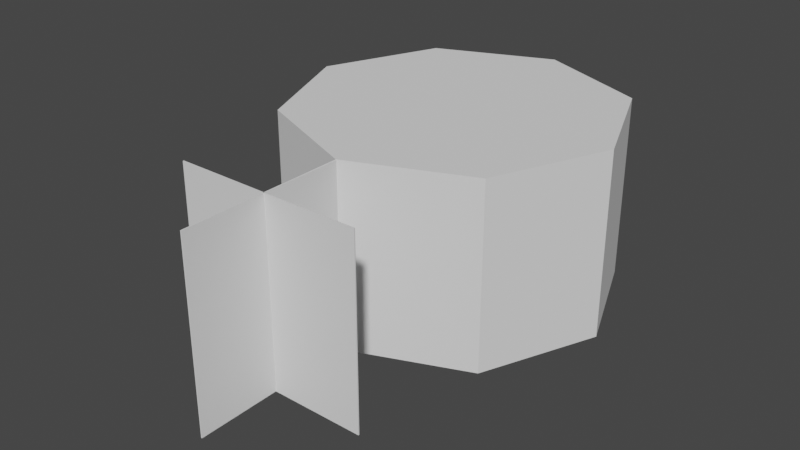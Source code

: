 # Source: S3.blend  (saved by Blender 3.2.14; exported with 4.5.12 LTS)
import bpy
from mathutils import Matrix  # noqa: F401  (used for matrix-valued properties, if any)

bpy.ops.wm.read_factory_settings(use_empty=True)
scene = bpy.context.scene
scene.name = 'Scene'

# ---- collections
col_collection = bpy.data.collections.new('Collection'); scene.collection.children.link(col_collection)

# ---- world
world_world = bpy.data.worlds.new('World'); scene.world = world_world
world_world.use_nodes = True; world_world.node_tree.nodes.clear()
_N = world_world.node_tree.nodes; _L = world_world.node_tree.links
n0 = _N.new('ShaderNodeOutputWorld'); n0.name = 'World Output'; n0.location = (300, 300)
n1 = _N.new('ShaderNodeBackground'); n1.name = 'Background'; n1.location = (10, 300)
n1.inputs[0].default_value = (0.05088, 0.05088, 0.05088, 1.0)
_L.new(n1.outputs[0], n0.inputs[0])
n0.is_active_output = True
world_world.color = (0.05088, 0.05088, 0.05088)
world_world.use_sun_shadow = False
world_world.sun_shadow_jitter_overblur = 0.0

# ---- meshes
me_cylinder = bpy.data.meshes.new('Cylinder')
me_cylinder.from_pydata([(0.0, 1.5, -1.0), (0.0, 1.5, 1.0), (1.061, 1.061, -1.0), (1.061, 1.061, 1.0), (1.5, -6.557e-08, -1.0), (1.5, -6.557e-08, 1.0), (1.061, -1.061, -1.0), (1.061, -1.061, 1.0), (-1.311e-07, -1.5, -1.0), (-1.311e-07, -1.5, 1.0), (-1.061, -1.061, -1.0), (-1.061, -1.061, 1.0), (-1.5, 1.789e-08, -1.0), (-1.5, 1.789e-08, 1.0), (-1.061, 1.061, -1.0), (-1.061, 1.061, 1.0), (-1.311e-07, -3.0, -1.0), (-1.311e-07, -3.0, 1.0), (-1.311e-07, -2.25, -1.0), (-1.311e-07, -2.25, 1.0), (0.8571, -2.25, -1.0), (0.8571, -2.25, 1.0), (-0.8571, -2.25, -1.0), (-0.8571, -2.25, 1.0)], [], [(0, 1, 3, 2), (2, 3, 5, 4), (4, 5, 7, 6), (6, 7, 9, 8), (8, 9, 11, 10), (10, 11, 13, 12), (3, 1, 15, 13, 11, 9, 7, 5), (12, 13, 15, 14), (14, 15, 1, 0), (0, 2, 4, 6, 8, 10, 12, 14), (19, 18, 16, 17), (9, 8, 18, 19), (19, 18, 20, 21), (18, 19, 23, 22)])
me_cylinder.use_remesh_fix_poles = True
me_cylinder.use_remesh_preserve_attributes = False
me_cylinder.update()

# ---- objects
ob_cylinder = bpy.data.objects.new('Cylinder', me_cylinder)

# ---- transforms, parenting, visibility, modifiers, constraints
ob_cylinder.location = (0.0, 0.0, -1.1)
ob_cylinder.scale = (1.3, 1.3, 1.1)
_m = ob_cylinder.modifiers.new('Solidify', 'SOLIDIFY')

# ---- collection membership
col_collection.objects.link(ob_cylinder)

# ---- scene / render settings (as saved in the file)
scene.frame_start = 1; scene.frame_end = 250; scene.frame_set(1)
scene.render.engine = 'BLENDER_EEVEE_NEXT'
scene.cycles.sampling_pattern = 'TABULATED_SOBOL'
scene.cycles.use_light_tree = False
scene.view_settings.view_transform = 'Filmic'
bpy.context.view_layer.update()

# ---- added for rendering (the .blend has no active camera and no usable light): camera, sun
cam_auto = bpy.data.cameras.new('AutoCamera')
cam_auto.lens = 50.0
cam_auto.sensor_width = 36.0
cam_auto.clip_end = 1000.0
ob_auto_camera = bpy.data.objects.new('AutoCamera', cam_auto)
scene.collection.objects.link(ob_auto_camera)
ob_auto_camera.location = (6.81612, -9.15434, 4.35289)
ob_auto_camera.rotation_euler = (1.09748, -7.21219e-08, 0.694738)
scene.camera = ob_auto_camera
light_auto_sun = bpy.data.lights.new('AutoSun', 'SUN')
light_auto_sun.energy = 3.0
light_auto_sun.angle = 0.0523599
ob_auto_sun = bpy.data.objects.new('AutoSun', light_auto_sun)
scene.collection.objects.link(ob_auto_sun)
ob_auto_sun.rotation_euler = (0.872665, 0.174533, 0.523599)
bpy.context.view_layer.update()
